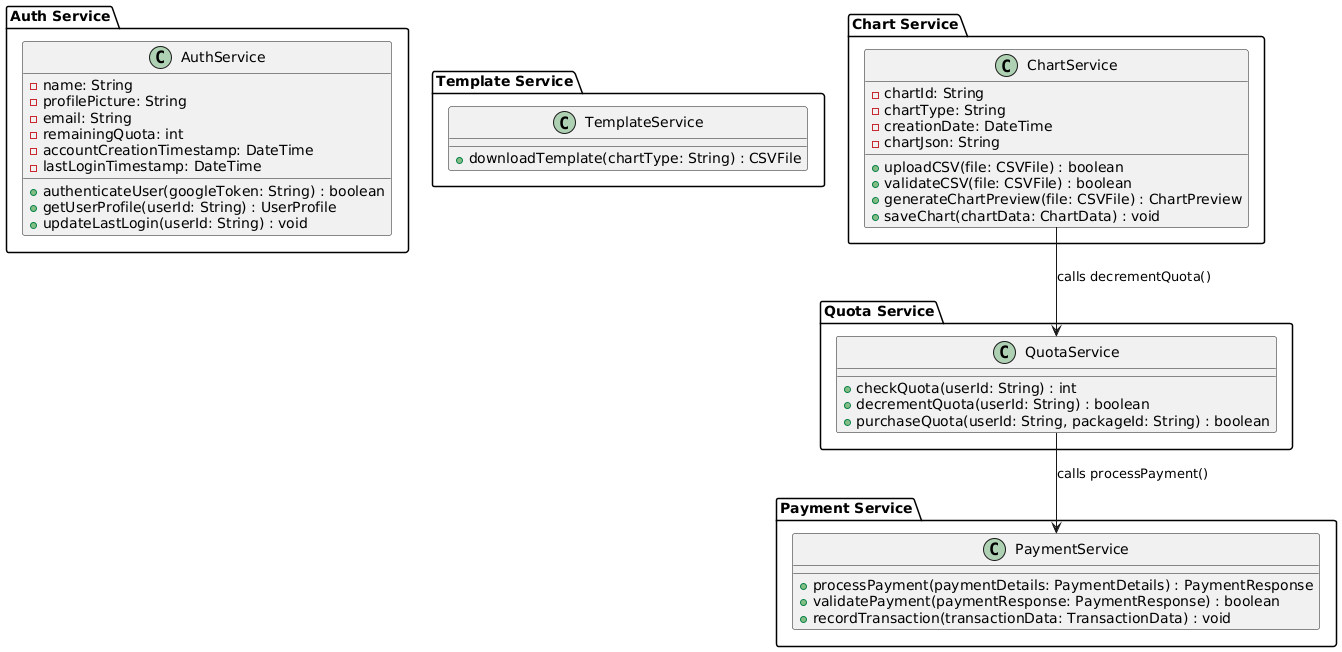

The diagram above was rendered by PlantUML. Its source (embedded in the PNG):
@startuml
'--------------------------------------
' Auth Service Package
'--------------------------------------
package "Auth Service" {
  class AuthService {
    - name: String
    - profilePicture: String
    - email: String
    - remainingQuota: int
    - accountCreationTimestamp: DateTime
    - lastLoginTimestamp: DateTime
    
    + authenticateUser(googleToken: String) : boolean 
      ' <<Functional requirement - business logic operation>>
    + getUserProfile(userId: String) : UserProfile 
      ' <<Data management operation>>
    + updateLastLogin(userId: String) : void 
      ' <<Data management operation>>
  }
}

'--------------------------------------
' Template Service Package
'--------------------------------------
package "Template Service" {
  class TemplateService {
    + downloadTemplate(chartType: String) : CSVFile 
      ' <<Functional requirement - business logic operation>>
  }
}

'--------------------------------------
' Chart Service Package
'--------------------------------------
package "Chart Service" {
  class ChartService {
    - chartId: String
    - chartType: String
    - creationDate: DateTime
    - chartJson: String
    
    + uploadCSV(file: CSVFile) : boolean 
      ' <<Functional requirement - business logic operation>>
    + validateCSV(file: CSVFile) : boolean 
      ' <<Functional requirement - business logic operation>>
    + generateChartPreview(file: CSVFile) : ChartPreview 
      ' <<Functional requirement - business logic operation>>
    + saveChart(chartData: ChartData) : void 
      ' <<Data management operation>>
  }
}

'--------------------------------------
' Quota Service Package
'--------------------------------------
package "Quota Service" {
  class QuotaService {
    + checkQuota(userId: String) : int 
      ' <<Data management operation>>
    + decrementQuota(userId: String) : boolean 
      ' <<Data consistency operation>>
    + purchaseQuota(userId: String, packageId: String) : boolean 
      ' <<Flow control operation>>
  }
}

'--------------------------------------
' Payment Service Package
'--------------------------------------
package "Payment Service" {
  class PaymentService {
    + processPayment(paymentDetails: PaymentDetails) : PaymentResponse 
      ' <<Functional requirement - business logic operation>>
    + validatePayment(paymentResponse: PaymentResponse) : boolean 
      ' <<Data consistency operation>>
    + recordTransaction(transactionData: TransactionData) : void 
      ' <<Data management operation>>
  }
}

'--------------------------------------
' Service Associations
'--------------------------------------
ChartService --> QuotaService : "calls decrementQuota()" 
  ' <<Flow control operation>>
QuotaService --> PaymentService : "calls processPayment()" 
  ' <<Flow control operation>>

@enduml